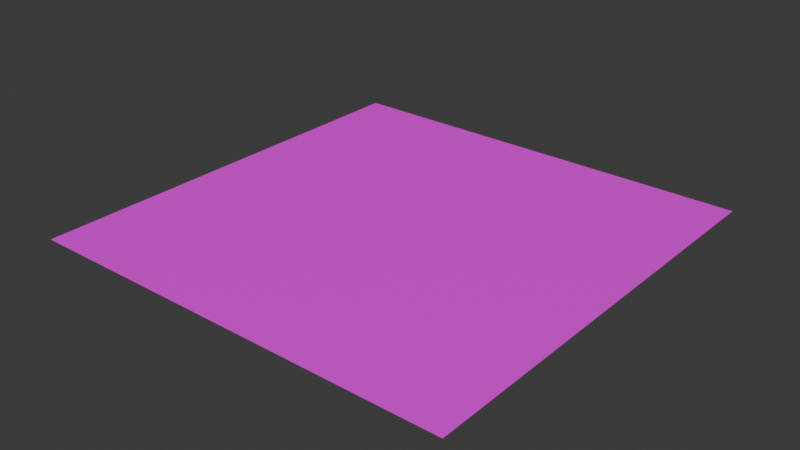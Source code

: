 # Source: house_construction.blend  (saved by Blender 4.0.36; exported with 4.5.12 LTS)
import bpy
from mathutils import Matrix  # noqa: F401  (used for matrix-valued properties, if any)

bpy.ops.wm.read_factory_settings(use_empty=True)
scene = bpy.context.scene
scene.name = 'Scene'

# ---- collections
col_building = bpy.data.collections.new('Building'); scene.collection.children.link(col_building)

# ---- images (referenced by path relative to the original .blend; pixels are not part of the script)
import os
ASSET_DIR = os.environ.get("B2B_ASSET_DIR", "")  # directory of the original .blend (textures are referenced by path, not embedded)
HERE = os.path.dirname(os.path.abspath(__file__))  # packed textures are extracted next to this script under _unpacked/

def load_image(name, relpath, width, height, colorspace="sRGB"):
    """Load a texture the original file referenced (path relative to the .blend, or extracted next to this script)."""
    p = next((c for c in (os.path.join(HERE, relpath), os.path.join(ASSET_DIR, relpath)) if relpath and os.path.exists(c)), "")
    if p:
        img = bpy.data.images.load(p, check_existing=True)
        img.name = name
    else:  # same state as the original file: an image datablock whose file is absent (Cycles renders it pink)
        img = bpy.data.images.new(name, width, height)
        img.source = "FILE"
        img.filepath = "//" + (relpath or name)
    img.colorspace_settings.name = colorspace
    return img
img_mt_pm_v60_acer_buergerianum_01_trunk_01_albedo_jpg = load_image('MT_PM_V60_Acer_buergerianum_01_Trunk_01_albedo.jpg', 'textures/MT_PM_V60_Acer_buergerianum_01_Trunk_01_albedo.jpg', 1024, 1024, 'sRGB')

# ---- materials (node trees are filled in below, after node groups)
mat_material = bpy.data.materials.new('Material')
mat_material.use_transparent_shadow = False

# ---- material node trees
mat_material.use_nodes = True; mat_material.node_tree.nodes.clear()
_N = mat_material.node_tree.nodes; _L = mat_material.node_tree.links
n0 = _N.new('ShaderNodeBsdfPrincipled'); n0.name = 'Principled BSDF'; n0.location = (10, 300)
n0.inputs[3].default_value = 1.45
n1 = _N.new('ShaderNodeOutputMaterial'); n1.name = 'Material Output'; n1.location = (300, 300)
n2 = _N.new('ShaderNodeTexImage'); n2.name = 'Image Texture'; n2.location = (-280, 275)
n2.image = img_mt_pm_v60_acer_buergerianum_01_trunk_01_albedo_jpg
_L.new(n0.outputs[0], n1.inputs[0])
_L.new(n2.outputs[0], n0.inputs[0])
n1.is_active_output = True

# ---- world
world_world = bpy.data.worlds.new('World'); scene.world = world_world
world_world.use_nodes = True; world_world.node_tree.nodes.clear()
_N = world_world.node_tree.nodes; _L = world_world.node_tree.links
n0 = _N.new('ShaderNodeOutputWorld'); n0.name = 'World Output'; n0.location = (300, 300)
n1 = _N.new('ShaderNodeBackground'); n1.name = 'Background'; n1.location = (10, 300)
n1.inputs[0].default_value = (0.05088, 0.05088, 0.05088, 1.0)
_L.new(n1.outputs[0], n0.inputs[0])
n0.is_active_output = True
world_world.color = (0.05088, 0.05088, 0.05088)
world_world.use_sun_shadow = False
world_world.sun_shadow_jitter_overblur = 0.0

# ---- meshes
me_plane_001 = bpy.data.meshes.new('Plane.001')
me_plane_001.from_pydata([(-1.0, -1.0, 0.0), (1.0, -1.0, 0.0), (-1.0, 1.0, 0.0), (1.0, 1.0, 0.0)], [], [(0, 1, 3, 2)])
_uv = me_plane_001.uv_layers.new(name='UVMap')
_uv.uv.foreach_set('vector', [0.0, 0.0, 1.0, 0.0, 1.0, 1.0, 0.0, 1.0])
me_plane_001.materials.append(mat_material)
me_plane_001.update()

# ---- objects
ob_ground = bpy.data.objects.new('Ground', me_plane_001)

# ---- transforms, parenting, visibility, modifiers, constraints
ob_ground.location = (0.0, 0.0, 0.0)

# ---- collection membership
col_building.objects.link(ob_ground)

# ---- scene / render settings (as saved in the file)
scene.frame_start = 1; scene.frame_end = 250; scene.frame_set(0)
scene.render.engine = 'BLENDER_EEVEE_NEXT'
scene.cycles.sampling_pattern = 'TABULATED_SOBOL'
bpy.context.view_layer.update()

# ---- added for rendering (the .blend has no active camera and no usable light): camera, sun
cam_auto = bpy.data.cameras.new('AutoCamera')
cam_auto.lens = 50.0
cam_auto.sensor_width = 36.0
cam_auto.clip_end = 1000.0
ob_auto_camera = bpy.data.objects.new('AutoCamera', cam_auto)
scene.collection.objects.link(ob_auto_camera)
ob_auto_camera.location = (2.61693, -3.14032, 2.09354)
ob_auto_camera.rotation_euler = (1.09748, -7.21219e-08, 0.694738)
scene.camera = ob_auto_camera
light_auto_sun = bpy.data.lights.new('AutoSun', 'SUN')
light_auto_sun.energy = 3.0
light_auto_sun.angle = 0.0523599
ob_auto_sun = bpy.data.objects.new('AutoSun', light_auto_sun)
scene.collection.objects.link(ob_auto_sun)
ob_auto_sun.rotation_euler = (0.872665, 0.174533, 0.523599)
bpy.context.view_layer.update()
